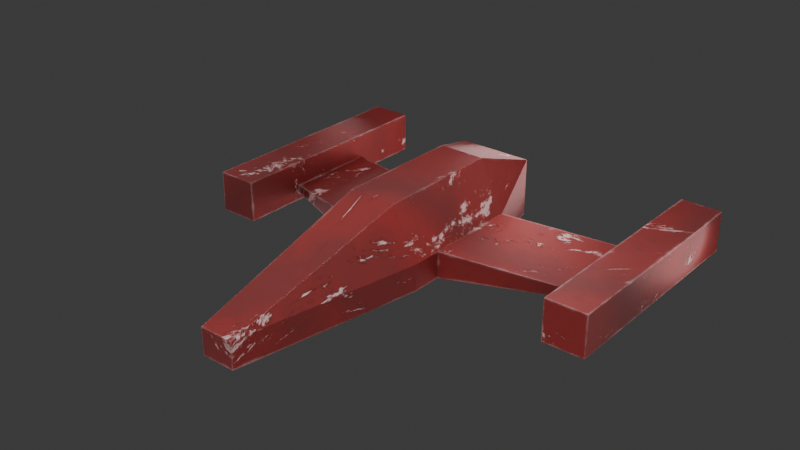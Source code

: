 # Source: ship_2.blend  (saved by Blender 5.0.119; exported with 4.5.12 LTS)
import bpy
from mathutils import Matrix  # noqa: F401  (used for matrix-valued properties, if any)

bpy.ops.wm.read_factory_settings(use_empty=True)
scene = bpy.context.scene
scene.name = 'Scene'

# ---- collections
col_collection = bpy.data.collections.new('Collection'); scene.collection.children.link(col_collection)

# ---- images (referenced by path relative to the original .blend; pixels are not part of the script)
import os
ASSET_DIR = os.environ.get("B2B_ASSET_DIR", "")  # directory of the original .blend (textures are referenced by path, not embedded)
HERE = os.path.dirname(os.path.abspath(__file__))  # packed textures are extracted next to this script under _unpacked/

def load_image(name, relpath, width, height, colorspace="sRGB"):
    """Load a texture the original file referenced (path relative to the .blend, or extracted next to this script)."""
    p = next((c for c in (os.path.join(HERE, relpath), os.path.join(ASSET_DIR, relpath)) if relpath and os.path.exists(c)), "")
    if p:
        img = bpy.data.images.load(p, check_existing=True)
        img.name = name
    else:  # same state as the original file: an image datablock whose file is absent (Cycles renders it pink)
        img = bpy.data.images.new(name, width, height)
        img.source = "FILE"
        img.filepath = "//" + (relpath or name)
    img.colorspace_settings.name = colorspace
    return img
img_ship_256 = load_image('ship_256', 'ship.bmp', 1024, 1024, 'sRGB')

# ---- materials (node trees are filled in below, after node groups)
mat_ship = bpy.data.materials.new('Ship')
mat_ship.alpha_threshold = 0.0
mat_ship.use_backface_culling_lightprobe_volume = False
mat_ship.roughness = 0.5
mat_ship.line_color = (0.0, 0.0, 0.0, 1.0)

# ---- node groups
ng_geometry_nodes_001 = bpy.data.node_groups.new('Geometry Nodes.001', 'GeometryNodeTree')
_s = ng_geometry_nodes_001.interface.new_socket(name='Geometry', in_out='OUTPUT', socket_type='NodeSocketGeometry')
_s = ng_geometry_nodes_001.interface.new_socket(name='Geometry', in_out='INPUT', socket_type='NodeSocketGeometry')
ng_geometry_nodes_001.is_modifier = True
_N = ng_geometry_nodes_001.nodes; _L = ng_geometry_nodes_001.links
n0 = _N.new('NodeGroupInput'); n0.name = 'Group Input'; n0.location = (-340, 0)
n1 = _N.new('NodeGroupOutput'); n1.name = 'Group Output'; n1.location = (200, 0)
_L.new(n0.outputs[0], n1.inputs[0])
n1.is_active_output = True

# ---- material node trees
mat_ship.use_nodes = True; mat_ship.node_tree.nodes.clear()
_N = mat_ship.node_tree.nodes; _L = mat_ship.node_tree.links
n0 = _N.new('ShaderNodeOutputMaterial'); n0.name = 'Material Output'; n0.location = (1448, 451)
n1 = _N.new('ShaderNodeBsdfPrincipled'); n1.name = 'Principled BSDF'; n1.location = (906, 278)
n1.inputs[1].default_value = 0.7746
n1.inputs[7].default_value = 0.4836
n2 = _N.new('ShaderNodeTexWave'); n2.name = 'Wave Texture'; n2.location = (-438, 138)
n2.width = 160
n2.inputs[1].default_value = 0.1
n2.inputs[2].default_value = 60.0
n2.inputs[3].default_value = 16.0
n2.inputs[5].default_value = 0.65
n3 = _N.new('ShaderNodeTexCoord'); n3.name = 'Texture Coordinate'; n3.location = (-1225, 262)
n4 = _N.new('ShaderNodeMapping'); n4.name = 'Mapping'; n4.location = (-893, 257)
n5 = _N.new('ShaderNodeValToRGB'); n5.name = 'Color Ramp'; n5.location = (104, 190)
while len(n5.color_ramp.elements) > 1: n5.color_ramp.elements.remove(n5.color_ramp.elements[-1])
n5.color_ramp.elements[0].position = 0.0; n5.color_ramp.elements[0].color = (0.5841, 0.006995, 0.004391, 1.0)
_e = n5.color_ramp.elements.new(1.0); _e.color = (0.9102, 0.009334, 0.005623, 1.0)
n6 = _N.new('ShaderNodeBump'); n6.name = 'Bump'; n6.location = (343, -84)
n6.inputs[0].default_value = 0.4
n7 = _N.new('ShaderNodeValToRGB'); n7.name = 'Color Ramp.001'; n7.location = (-187, 336)
while len(n7.color_ramp.elements) > 1: n7.color_ramp.elements.remove(n7.color_ramp.elements[-1])
n7.color_ramp.elements[0].position = 0.0; n7.color_ramp.elements[0].color = (1.0, 1.0, 1.0, 1.0)
_e = n7.color_ramp.elements.new(0.9303); _e.color = (0.0, 0.0, 0.0, 1.0)
n8 = _N.new('ShaderNodeTexNoise'); n8.name = 'Noise Texture'; n8.location = (-570, 601)
n8.width = 145
n8.inputs[2].default_value = 1.0
n8.inputs[3].default_value = 10.0
n8.inputs[4].default_value = 0.8
n8.inputs[8].default_value = 12.0
n9 = _N.new('ShaderNodeBump'); n9.name = 'Bump.001'; n9.location = (559, 105)
n9.inputs[0].default_value = 0.7105
n10 = _N.new('ShaderNodeValToRGB'); n10.name = 'Color Ramp.002'; n10.location = (-370, 635)
while len(n10.color_ramp.elements) > 1: n10.color_ramp.elements.remove(n10.color_ramp.elements[-1])
n10.color_ramp.elements[0].position = 0.3975; n10.color_ramp.elements[0].color = (0.0, 0.0, 0.0, 1.0)
_e = n10.color_ramp.elements.new(0.4262); _e.color = (1.0, 1.0, 1.0, 1.0)
n11 = _N.new('ShaderNodeNewGeometry'); n11.name = 'Geometry'; n11.location = (-948, 1221)
n12 = _N.new('ShaderNodeValToRGB'); n12.name = 'Color Ramp.003'; n12.location = (-111, 1008)
n12.color_ramp.interpolation = 'CONSTANT'
while len(n12.color_ramp.elements) > 1: n12.color_ramp.elements.remove(n12.color_ramp.elements[-1])
n12.color_ramp.elements[0].position = 0.8; n12.color_ramp.elements[0].color = (1.0, 1.0, 1.0, 1.0)
_e = n12.color_ramp.elements.new(1.0); _e.color = (0.0, 0.0, 0.0, 1.0)
n13 = _N.new('ShaderNodeVectorMath'); n13.name = 'Vector Math'; n13.location = (-452, 1169)
n13.operation = 'DOT_PRODUCT'
n14 = _N.new('ShaderNodeBevel'); n14.name = 'Bevel'; n14.location = (-675, 1317)
n14.inputs[0].default_value = 0.01
n15 = _N.new('ShaderNodeMix'); n15.name = 'Mix'; n15.location = (217, 1010)
n15.data_type = 'RGBA'
n15.clamp_factor = False
n15.inputs[6].default_value = (0.1016, 0.007998, 0.008963, 1.0)
n15.inputs[7].default_value = (1.0, 1.0, 1.0, 1.0)
n16 = _N.new('ShaderNodeTexNoise'); n16.name = 'Noise Texture.001'; n16.location = (-821, 934)
n16.width = 145
n16.inputs[2].default_value = 1.0
n16.inputs[3].default_value = 7.0
n16.inputs[8].default_value = 20.0
n17 = _N.new('ShaderNodeMath'); n17.name = 'Math'; n17.location = (-281, 989)
n18 = _N.new('ShaderNodeValToRGB'); n18.name = 'Color Ramp.004'; n18.location = (-609, 976)
while len(n18.color_ramp.elements) > 1: n18.color_ramp.elements.remove(n18.color_ramp.elements[-1])
n18.color_ramp.elements[0].position = 0.06967; n18.color_ramp.elements[0].color = (1.0, 1.0, 1.0, 1.0)
_e = n18.color_ramp.elements.new(0.6885); _e.color = (0.0, 0.0, 0.0, 1.0)
n19 = _N.new('ShaderNodeMix'); n19.name = 'Mix.001'; n19.location = (14, 564)
n19.data_type = 'RGBA'
n19.blend_type = 'ADD'
n20 = _N.new('ShaderNodeMix'); n20.name = 'Mix.002'; n20.location = (474, 890)
n20.data_type = 'RGBA'
n21 = _N.new('ShaderNodeMix'); n21.name = 'Mix.003'; n21.location = (685, 449)
n21.data_type = 'RGBA'
n22 = _N.new('ShaderNodeValToRGB'); n22.name = 'Color Ramp.005'; n22.location = (280, 553)
while len(n22.color_ramp.elements) > 1: n22.color_ramp.elements.remove(n22.color_ramp.elements[-1])
n22.color_ramp.elements[0].position = 0.0; n22.color_ramp.elements[0].color = (0.8687, 0.8687, 0.8687, 1.0)
_e = n22.color_ramp.elements.new(0.3033); _e.color = (0.272, 0.0486, 0.0, 1.0)
_e = n22.color_ramp.elements.new(0.5); _e.color = (0.0, 0.0, 0.0, 1.0)
_e = n22.color_ramp.elements.new(1.0); _e.color = (0.0463, 0.0463, 0.0463, 1.0)
n23 = _N.new('ShaderNodeBsdfDiffuse'); n23.name = 'Diffuse BSDF'; n23.location = (979, 436)
n24 = _N.new('ShaderNodeTexImage'); n24.name = 'Image Texture'; n24.location = (1353, 200)
n24.image = img_ship_256
n25 = _N.new('ShaderNodeEmission'); n25.name = 'Emission'; n25.location = (1001, 586)
_L.new(n3.outputs[3], n4.inputs[0])
_L.new(n2.outputs[0], n5.inputs[0])
_L.new(n9.outputs[0], n1.inputs[5])
_L.new(n7.outputs[0], n6.inputs[3])
_L.new(n2.outputs[0], n7.inputs[0])
_L.new(n4.outputs[0], n8.inputs[0])
_L.new(n6.outputs[0], n9.inputs[4])
_L.new(n19.outputs[2], n9.inputs[3])
_L.new(n8.outputs[0], n10.inputs[0])
_L.new(n14.outputs[0], n13.inputs[0])
_L.new(n11.outputs[1], n13.inputs[1])
_L.new(n12.outputs[0], n15.inputs[0])
_L.new(n4.outputs[0], n16.inputs[0])
_L.new(n18.outputs[0], n17.inputs[1])
_L.new(n13.outputs[1], n17.inputs[0])
_L.new(n17.outputs[0], n12.inputs[0])
_L.new(n16.outputs[0], n18.inputs[0])
_L.new(n10.outputs[0], n19.inputs[6])
_L.new(n12.outputs[0], n19.inputs[7])
_L.new(n5.outputs[0], n20.inputs[7])
_L.new(n15.outputs[2], n20.inputs[6])
_L.new(n21.outputs[2], n1.inputs[0])
_L.new(n20.outputs[2], n21.inputs[6])
_L.new(n22.outputs[0], n21.inputs[7])
_L.new(n19.outputs[2], n22.inputs[0])
_L.new(n21.outputs[2], n23.inputs[0])
_L.new(n21.outputs[2], n25.inputs[0])
_L.new(n4.outputs[0], n2.inputs[0])
_L.new(n1.outputs[0], n0.inputs[0])
n0.is_active_output = True

# ---- world
world_world = bpy.data.worlds.new('World'); scene.world = world_world
world_world.use_nodes = True; world_world.node_tree.nodes.clear()
_N = world_world.node_tree.nodes; _L = world_world.node_tree.links
n0 = _N.new('ShaderNodeOutputWorld'); n0.name = 'World Output'; n0.location = (200, 100)
n1 = _N.new('ShaderNodeBackground'); n1.name = 'Background'; n1.location = (-200, 100)
n1.inputs[0].default_value = (0.05088, 0.05088, 0.05088, 1.0)
_L.new(n1.outputs[0], n0.inputs[0])
n0.is_active_output = True
world_world.color = (0.05088, 0.05088, 0.05088)
world_world.sun_shadow_jitter_overblur = 0.0

# ---- lights
light_light = bpy.data.lights.new('Light', 'POINT')
light_light.energy = 1000.0
light_light.shadow_soft_size = 7.855
light_light_001 = bpy.data.lights.new('Light.001', 'POINT')
light_light_001.energy = 1000.0
light_light_001.shadow_soft_size = 4.835
light_light_002 = bpy.data.lights.new('Light.002', 'POINT')
light_light_002.energy = 5.0
light_light_002.shadow_soft_size = 0.225
light_light_003 = bpy.data.lights.new('Light.003', 'POINT')
light_light_003.energy = 1.0
light_light_003.shadow_soft_size = 0.116
light_light_004 = bpy.data.lights.new('Light.004', 'POINT')
light_light_004.energy = 1.0
light_light_004.shadow_soft_size = 0.116
light_light_005 = bpy.data.lights.new('Light.005', 'POINT')
light_light_005.energy = 8.0
light_light_005.shadow_soft_size = 1.075
light_light_006 = bpy.data.lights.new('Light.006', 'POINT')
light_light_006.energy = 5.0
light_light_006.shadow_soft_size = 0.7792
light_light_007 = bpy.data.lights.new('Light.007', 'POINT')
light_light_007.energy = 5.0
light_light_007.shadow_soft_size = 0.7792

# ---- meshes
me_cube = bpy.data.meshes.new('Cube')
me_cube.from_pydata([(0.04822, -0.09659, 0.1172), (0.1007, -0.09659, -0.03821), (0.03408, -0.5346, -0.03821), (-4.214e-09, -0.09659, 0.1172), (-4.214e-09, -0.0685, -0.03821), (-4.214e-09, -0.5346, -0.03821), (0.1007, -0.09659, 0.01616), (-4.214e-09, -0.5346, 0.01616), (0.03408, -0.5346, 0.01616), (0.1007, 0.102, -0.03821), (0.04822, 0.102, 0.1172), (-4.214e-09, 0.102, 0.1172), (-4.214e-09, 0.102, -0.03821), (0.1007, 0.102, 0.01616), (0.3464, 0.003409, -0.03821), (0.3464, 0.003409, -0.02384), (0.3464, 0.202, -0.03821), (0.3464, 0.202, -0.02384), (0.3464, -0.1296, -0.05564), (0.3464, -0.1296, 0.02934), (0.4307, -0.1296, -0.05564), (0.4307, -0.1296, 0.02934), (-4.214e-09, -0.1575, -0.03821), (0.04822, -0.1575, 0.1172), (-4.214e-09, -0.1575, 0.1172), (0.1007, -0.1575, -0.03821), (0.1007, -0.1575, 0.01616), (0.07488, 0.2188, -0.03821), (-4.214e-09, 0.2188, -0.03821), (0.07488, 0.2188, 0.08137), (-4.214e-09, 0.2188, 0.08137), (0.3464, 0.3528, -0.05564), (0.3464, 0.3528, 0.02934), (0.4307, 0.3528, -0.05564), (0.4307, 0.3528, 0.02934), (-4.214e-09, 0.2361, 0.06805), (-4.214e-09, 0.1021, 0.0491), (-4.214e-09, 0.1021, -0.00612), (-4.214e-09, 0.2361, -0.02507), (0.06133, 0.2361, 0.06805), (0.06133, 0.2361, -0.02507), (-4.214e-09, 0.1021, 0.0491), (-4.214e-09, 0.1021, -0.00612), (0.3599, 0.3707, -0.04204), (0.3599, 0.3707, 0.01574), (0.4172, 0.3707, -0.04204), (0.4172, 0.3707, 0.01574), (0.3712, 0.144, -0.03065), (0.3712, 0.144, 0.004349), (0.4059, 0.144, -0.03065), (0.4059, 0.144, 0.004349), (-0.04822, -0.09659, 0.1172), (-0.1007, -0.09659, -0.03821), (-0.03408, -0.5346, -0.03821), (-0.1007, -0.09659, 0.01616), (-0.03408, -0.5346, 0.01616), (-0.1007, 0.102, -0.03821), (-0.04822, 0.102, 0.1172), (-0.1007, 0.102, 0.01616), (-0.3464, 0.003409, -0.03821), (-0.3464, 0.003409, -0.02384), (-0.3464, 0.202, -0.03821), (-0.3464, 0.202, -0.02384), (-0.3464, -0.1296, -0.05564), (-0.3464, -0.1296, 0.02934), (-0.4307, -0.1296, -0.05564), (-0.4307, -0.1296, 0.02934), (-0.04822, -0.1575, 0.1172), (-0.1007, -0.1575, -0.03821), (-0.1007, -0.1575, 0.01616), (-0.07488, 0.2188, -0.03821), (-0.07488, 0.2188, 0.08137), (-0.3464, 0.3528, -0.05564), (-0.3464, 0.3528, 0.02934), (-0.4307, 0.3528, -0.05564), (-0.4307, 0.3528, 0.02934), (-0.06133, 0.2361, 0.06805), (-0.06133, 0.2361, -0.02507), (-0.3599, 0.3707, -0.04204), (-0.3599, 0.3707, 0.01574), (-0.4172, 0.3707, -0.04204), (-0.4172, 0.3707, 0.01574), (-0.3712, 0.144, -0.03065), (-0.3712, 0.144, 0.004349), (-0.4059, 0.144, -0.03065), (-0.4059, 0.144, 0.004349)], [], [(26, 23, 8), (13, 9, 27, 29), (10, 29, 30, 11), (29, 10, 13), (25, 26, 8, 2), (2, 8, 7, 5), (0, 6, 13, 10), (3, 0, 10, 11), (16, 14, 1, 9), (6, 1, 14, 15), (17, 15, 19, 32), (9, 13, 17, 16), (13, 6, 15, 17), (12, 9, 1, 4), (22, 25, 2, 5), (27, 9, 12, 28), (25, 22, 4, 1), (15, 14, 18, 19), (16, 17, 32, 31), (14, 16, 31, 18), (21, 20, 33, 34), (31, 33, 20, 18), (18, 20, 21, 19), (32, 19, 21, 34), (1, 6, 26, 25), (6, 0, 23, 26), (24, 7, 8, 23), (0, 3, 24, 23), (36, 37, 42, 41), (36, 41, 39, 35), (40, 39, 41, 42), (37, 38, 40, 42), (29, 39, 35, 30), (27, 40, 39, 29), (27, 28, 38, 40), (33, 31, 43, 45), (34, 33, 45, 46), (31, 32, 44, 43), (32, 34, 46, 44), (45, 43, 47, 49), (46, 45, 49, 50), (44, 46, 50, 48), (43, 44, 48, 47), (69, 55, 67), (58, 71, 70, 56), (57, 11, 30, 71), (71, 58, 57), (68, 53, 55, 69), (53, 5, 7, 55), (51, 57, 58, 54), (3, 11, 57, 51), (61, 56, 52, 59), (54, 60, 59, 52), (62, 73, 64, 60), (56, 61, 62, 58), (58, 62, 60, 54), (12, 4, 52, 56), (22, 5, 53, 68), (70, 28, 12, 56), (68, 52, 4, 22), (60, 64, 63, 59), (61, 72, 73, 62), (59, 63, 72, 61), (66, 75, 74, 65), (72, 63, 65, 74), (63, 64, 66, 65), (73, 75, 66, 64), (52, 68, 69, 54), (54, 69, 67, 51), (24, 67, 55, 7), (51, 67, 24, 3), (36, 35, 76, 41), (77, 42, 41, 76), (37, 42, 77, 38), (71, 30, 35, 76), (70, 71, 76, 77), (70, 77, 38, 28), (74, 80, 78, 72), (75, 81, 80, 74), (72, 78, 79, 73), (73, 79, 81, 75), (80, 84, 82, 78), (81, 85, 84, 80), (79, 83, 85, 81), (78, 82, 83, 79)])
_uv = me_cube.uv_layers.new(name='UVMap')
_uv.uv.foreach_set('vector', [0.7371, 0.318, 0.8236, 0.3184, 0.7371, 0.5303, 0.7371, 0.1082, 0.6935, 0.1082, 0.6962, 0.01401, 0.7921, 0.01387, 0.573, 0.1077, 0.5514, 0.01379, 0.612, 0.01379, 0.612, 0.1077, 0.7921, 0.01387, 0.8236, 0.1085, 0.7371, 0.1082, 0.6935, 0.3181, 0.7371, 0.318, 0.7371, 0.5303, 0.6935, 0.5304, 0.9536, 0.3665, 0.9976, 0.3665, 0.9976, 0.448, 0.9536, 0.448, 0.8236, 0.2691, 0.7371, 0.2688, 0.7371, 0.1082, 0.8236, 0.1085, 0.612, 0.2683, 0.573, 0.2683, 0.573, 0.1077, 0.612, 0.1077, 0.4222, 0.5604, 0.2615, 0.5604, 0.2615, 0.3617, 0.4222, 0.3617, 0.5745, 0.9293, 0.5305, 0.9293, 0.5305, 0.7306, 0.5421, 0.7306, 0.2715, 0.6968, 0.2715, 0.8574, 0.2288, 0.9649, 0.2288, 0.5748, 0.6185, 0.7306, 0.6624, 0.7306, 0.6301, 0.9293, 0.6185, 0.9293, 0.5305, 0.5314, 0.6911, 0.5319, 0.6911, 0.7306, 0.5305, 0.7301, 0.4222, 0.2802, 0.4222, 0.3617, 0.2615, 0.3617, 0.2843, 0.2802, 0.2123, 0.2802, 0.2123, 0.3617, 1.175e-08, 0.3617, 1.79e-08, 0.2802, 0.5166, 0.3408, 0.4222, 0.3617, 0.4222, 0.2802, 0.5166, 0.2802, 0.2123, 0.3617, 0.2123, 0.2802, 0.2843, 0.2802, 0.2615, 0.3617, 0.2715, 0.8574, 0.283, 0.8575, 0.297, 0.965, 0.2288, 0.9649, 0.283, 0.6968, 0.2715, 0.6968, 0.2288, 0.5748, 0.297, 0.5749, 0.283, 0.8575, 0.283, 0.6968, 0.297, 0.5749, 0.297, 0.965, 0.4334, 0.9649, 0.3652, 0.965, 0.3652, 0.5749, 0.4334, 0.5748, 0.7617, 0.9205, 0.6935, 0.9205, 0.6935, 0.5304, 0.7617, 0.5304, 0.6427, 0.9981, 0.5745, 0.9981, 0.5745, 0.9293, 0.6427, 0.9293, 0.8982, 0.5447, 0.8982, 0.9348, 0.83, 0.9348, 0.83, 0.5447, 0.6935, 0.2689, 0.7371, 0.2688, 0.7371, 0.318, 0.6935, 0.3181, 0.7371, 0.2688, 0.8236, 0.2691, 0.8236, 0.3184, 0.7371, 0.318, 0.612, 0.3175, 0.612, 0.5314, 0.5305, 0.5314, 0.573, 0.3175, 0.573, 0.2683, 0.612, 0.2683, 0.612, 0.3175, 0.573, 0.3175, 0.2288, 0.5604, 0.2288, 0.5604, 0.2288, 0.5604, 0.2288, 0.5604, 0.612, 0.1086, 0.612, 0.1086, 0.5624, -1.953e-08, 0.612, -1.953e-08, 0.7081, 0.0001059, 0.7828, -1.994e-08, 0.7739, 0.1089, 0.7296, 0.109, 0.422, 0.2802, 0.5305, 0.2802, 0.5305, 0.3298, 0.422, 0.2802, 0.5514, 0.01379, 0.5624, -1.953e-08, 0.612, -1.953e-08, 0.612, 0.01379, 0.6962, 0.01401, 0.7081, 0.0001059, 0.7828, -1.994e-08, 0.7921, 0.01387, 0.5166, 0.3408, 0.5166, 0.2802, 0.5305, 0.2802, 0.5305, 0.3298, 0.6935, 0.9205, 0.7617, 0.9205, 0.7508, 0.9349, 0.7044, 0.9349, 0.4334, 0.5748, 0.3652, 0.5749, 0.3775, 0.5605, 0.4239, 0.5604, 0.297, 0.5749, 0.2288, 0.5748, 0.2384, 0.5604, 0.2847, 0.5605, 0.8982, 0.5447, 0.83, 0.5447, 0.8409, 0.5304, 0.8873, 0.5304, 0.0928, 0.7596, 0.1392, 0.7596, 0.13, 0.9428, 0.1019, 0.9428, 0.9536, 3.294e-08, 1.0, -2.613e-09, 0.9923, 0.1833, 0.9642, 0.1833, 0.0464, 0.9429, 0.0, 0.9429, 0.009148, 0.7596, 0.03725, 0.7596, 0.9422, 0.5304, 0.9886, 0.5304, 0.978, 0.7137, 0.9499, 0.7137, 0.91, 0.318, 0.91, 0.5303, 0.8236, 0.3184, 0.91, 0.1082, 0.855, 0.01387, 0.951, 0.01401, 0.9536, 0.1082, 0.651, 0.1077, 0.612, 0.1077, 0.612, 0.01379, 0.6726, 0.01379, 0.855, 0.01387, 0.91, 0.1082, 0.8236, 0.1085, 0.9536, 0.3181, 0.9536, 0.5304, 0.91, 0.5303, 0.91, 0.318, 0.9536, 0.5295, 0.9536, 0.448, 0.9976, 0.448, 0.9976, 0.5295, 0.8236, 0.2691, 0.8236, 0.1085, 0.91, 0.1082, 0.91, 0.2688, 0.612, 0.2683, 0.612, 0.1077, 0.651, 0.1077, 0.651, 0.2683, 0.4222, 1.234e-08, 0.4222, 0.1987, 0.2615, 0.1987, 0.2615, 2.183e-10, 0.9422, 0.5304, 0.9098, 0.7291, 0.8982, 0.7291, 0.8982, 0.5304, 0.3225, 0.6968, 0.3652, 0.5748, 0.3652, 0.9649, 0.3225, 0.8574, 0.5745, 0.9293, 0.5745, 0.7306, 0.5861, 0.7306, 0.6185, 0.9293, 0.1606, 0.5604, 0.1606, 0.7591, -5.035e-09, 0.7596, -1.132e-09, 0.5609, 0.4222, 0.2802, 0.2843, 0.2802, 0.2615, 0.1987, 0.4222, 0.1987, 0.2123, 0.2802, 1.79e-08, 0.2802, 2.405e-08, 0.1987, 0.2123, 0.1987, 0.5166, 0.2196, 0.5166, 0.2802, 0.4222, 0.2802, 0.4222, 0.1987, 0.2123, 0.1987, 0.2615, 0.1987, 0.2843, 0.2802, 0.2123, 0.2802, 0.3225, 0.8574, 0.3652, 0.9649, 0.297, 0.965, 0.311, 0.8575, 0.311, 0.6968, 0.297, 0.5749, 0.3652, 0.5748, 0.3225, 0.6968, 0.311, 0.8575, 0.297, 0.965, 0.297, 0.5749, 0.311, 0.6968, 0.4334, 0.9649, 0.4334, 0.5748, 0.5016, 0.5749, 0.5016, 0.965, 0.7617, 0.9205, 0.7617, 0.5304, 0.83, 0.5304, 0.83, 0.9205, 0.5062, 0.9981, 0.5062, 0.9293, 0.5745, 0.9293, 0.5745, 0.9981, 0.1606, 0.5747, 0.2288, 0.5747, 0.2288, 0.9648, 0.1606, 0.9648, 0.9536, 0.2689, 0.9536, 0.3181, 0.91, 0.318, 0.91, 0.2688, 0.91, 0.2688, 0.91, 0.318, 0.8236, 0.3184, 0.8236, 0.2691, 0.612, 0.3175, 0.651, 0.3175, 0.6935, 0.5314, 0.612, 0.5314, 0.651, 0.2683, 0.651, 0.3175, 0.612, 0.3175, 0.612, 0.2683, 0.612, 0.1086, 0.612, -1.953e-08, 0.6616, -1.953e-08, 0.612, 0.1086, 0.9391, 0.0001059, 0.9176, 0.109, 0.8732, 0.1089, 0.8643, -2.477e-08, 0.422, 0.2802, 0.422, 0.2802, 0.5305, 0.2306, 0.5305, 0.2802, 0.6726, 0.01379, 0.612, 0.01379, 0.612, -1.953e-08, 0.6616, -1.953e-08, 0.951, 0.01401, 0.855, 0.01387, 0.8643, -2.477e-08, 0.9391, 0.0001059, 0.5166, 0.2196, 0.5305, 0.2306, 0.5305, 0.2802, 0.5166, 0.2802, 0.83, 0.9205, 0.8191, 0.9349, 0.7727, 0.9349, 0.7617, 0.9205, 0.4334, 0.5748, 0.4429, 0.5604, 0.4893, 0.5605, 0.5016, 0.5749, 0.297, 0.5749, 0.3093, 0.5605, 0.3557, 0.5604, 0.3652, 0.5748, 0.1606, 0.5747, 0.1715, 0.5604, 0.2179, 0.5604, 0.2288, 0.5747, 0.9446, 0.7291, 0.9355, 0.9123, 0.9074, 0.9123, 0.8982, 0.7291, 1.0, 0.1833, 0.9894, 0.3665, 0.9614, 0.3665, 0.9536, 0.1833, 0.0464, 0.9429, 0.05555, 0.7596, 0.08365, 0.7596, 0.0928, 0.9429, 0.991, 0.7291, 0.9833, 0.9124, 0.9552, 0.9124, 0.9446, 0.7291])
me_cube.materials.append(mat_ship)
me_cube.use_mirror_vertex_groups = False
me_cube.update()

# ---- objects
ob_cube = bpy.data.objects.new('Cube', me_cube)
ob_light = bpy.data.objects.new('Light', light_light)
ob_light_001 = bpy.data.objects.new('Light.001', light_light_001)
ob_light_002 = bpy.data.objects.new('Light.002', light_light_002)
ob_light_003 = bpy.data.objects.new('Light.003', light_light_003)
ob_light_004 = bpy.data.objects.new('Light.004', light_light_004)
ob_light_005 = bpy.data.objects.new('Light.005', light_light_005)
ob_light_006 = bpy.data.objects.new('Light.006', light_light_006)
ob_light_007 = bpy.data.objects.new('Light.007', light_light_007)

# ---- transforms, parenting, visibility, modifiers, constraints
ob_cube.location = (0.0, 0.0, 0.0)
ob_cube.lock_rotations_4d = False
ob_cube.empty_display_type = 'ARROWS'
ob_cube.lineart.crease_threshold = 0.0
_m = ob_cube.modifiers.new('GeometryNodes', 'NODES')
_m.node_group = ng_geometry_nodes_001
ob_light.location = (-0.1918, 0.08177, -1.139)
ob_light.rotation_euler = (0.6503, 0.05522, 1.866)
ob_light.lock_rotations_4d = False
ob_light.empty_display_type = 'ARROWS'
ob_light.color = (0.0, 0.0, 0.0, 0.0)
ob_light.lineart.crease_threshold = 0.0
ob_light_001.location = (0.2425, -0.1688, 1.252)
ob_light_001.rotation_euler = (0.6503, 0.05522, 1.866)
ob_light_001.lock_rotations_4d = False
ob_light_001.empty_display_type = 'ARROWS'
ob_light_001.color = (0.0, 0.0, 0.0, 0.0)
ob_light_001.lineart.crease_threshold = 0.0
ob_light_002.location = (0.006779, 0.2933, 0.03137)
ob_light_002.rotation_euler = (0.6503, 0.05522, 1.866)
ob_light_002.lock_rotations_4d = False
ob_light_002.empty_display_type = 'ARROWS'
ob_light_002.color = (0.0, 0.0, 0.0, 0.0)
ob_light_002.lineart.crease_threshold = 0.0
ob_light_003.location = (0.4821, 0.2899, -0.01988)
ob_light_003.rotation_euler = (0.6503, 0.05522, 1.866)
ob_light_003.lock_rotations_4d = False
ob_light_003.empty_display_type = 'ARROWS'
ob_light_003.color = (0.0, 0.0, 0.0, 0.0)
ob_light_003.lineart.crease_threshold = 0.0
ob_light_004.location = (-0.4798, 0.2852, -0.01988)
ob_light_004.rotation_euler = (0.6503, 0.05522, 1.866)
ob_light_004.lock_rotations_4d = False
ob_light_004.empty_display_type = 'ARROWS'
ob_light_004.color = (0.0, 0.0, 0.0, 0.0)
ob_light_004.lineart.crease_threshold = 0.0
ob_light_005.location = (0.006779, -1.082, -0.1576)
ob_light_005.rotation_euler = (0.6503, 0.05522, 1.866)
ob_light_005.lock_rotations_4d = False
ob_light_005.empty_display_type = 'ARROWS'
ob_light_005.color = (0.0, 0.0, 0.0, 0.0)
ob_light_005.lineart.crease_threshold = 0.0
ob_light_006.location = (1.001, -0.002944, 0.02692)
ob_light_006.rotation_euler = (0.6503, 0.05522, 1.866)
ob_light_006.lock_rotations_4d = False
ob_light_006.empty_display_type = 'ARROWS'
ob_light_006.color = (0.0, 0.0, 0.0, 0.0)
ob_light_006.lineart.crease_threshold = 0.0
ob_light_007.location = (-0.9986, -0.002944, 0.02692)
ob_light_007.rotation_euler = (0.6503, 0.05522, 1.866)
ob_light_007.lock_rotations_4d = False
ob_light_007.empty_display_type = 'ARROWS'
ob_light_007.color = (0.0, 0.0, 0.0, 0.0)
ob_light_007.lineart.crease_threshold = 0.0

# ---- collection membership
col_collection.objects.link(ob_cube)
col_collection.objects.link(ob_light)
col_collection.objects.link(ob_light_001)
col_collection.objects.link(ob_light_002)
col_collection.objects.link(ob_light_003)
col_collection.objects.link(ob_light_004)
col_collection.objects.link(ob_light_005)
col_collection.objects.link(ob_light_006)
col_collection.objects.link(ob_light_007)

# ---- scene / render settings (as saved in the file)
scene.frame_start = 1; scene.frame_end = 250; scene.frame_set(1)
scene.render.engine = 'CYCLES'
scene.render.bake_bias = 0.0
scene.render.bake_samples = 0
scene.cycles.sampling_pattern = 'TABULATED_SOBOL'
scene.eevee.use_volume_custom_range = False
bpy.context.view_layer.update()

# ---- added for rendering (the .blend has no active camera): camera
cam_auto = bpy.data.cameras.new('AutoCamera')
cam_auto.lens = 50.0
cam_auto.sensor_width = 36.0
cam_auto.clip_end = 1000.0
ob_auto_camera = bpy.data.objects.new('AutoCamera', cam_auto)
scene.collection.objects.link(ob_auto_camera)
ob_auto_camera.location = (1.16725, -1.48264, 0.96456)
ob_auto_camera.rotation_euler = (1.09748, -7.21219e-08, 0.694738)
scene.camera = ob_auto_camera
bpy.context.view_layer.update()
